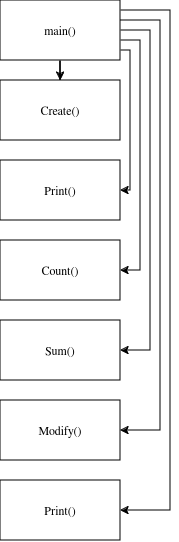

The diagram above was exported from draw.io. Its source (the exported page's mxGraphModel, read from the mxfile embedded in the PNG):
<mxGraphModel dx="1580" dy="666" grid="1" gridSize="10" guides="1" tooltips="1" connect="1" arrows="1" fold="1" page="1" pageScale="1" pageWidth="850" pageHeight="1100" math="0" shadow="0">
  <root>
    <mxCell id="0" />
    <mxCell id="1" parent="0" />
    <mxCell id="0HGoSU-bzfL7BbwnvydG-8" style="edgeStyle=orthogonalEdgeStyle;rounded=0;orthogonalLoop=1;jettySize=auto;html=1;entryX=0.5;entryY=0;entryDx=0;entryDy=0;" edge="1" parent="1" source="0HGoSU-bzfL7BbwnvydG-1" target="0HGoSU-bzfL7BbwnvydG-2">
      <mxGeometry relative="1" as="geometry" />
    </mxCell>
    <mxCell id="0HGoSU-bzfL7BbwnvydG-12" style="edgeStyle=orthogonalEdgeStyle;rounded=0;orthogonalLoop=1;jettySize=auto;html=1;entryX=1;entryY=0.5;entryDx=0;entryDy=0;" edge="1" parent="1" source="0HGoSU-bzfL7BbwnvydG-1" target="0HGoSU-bzfL7BbwnvydG-3">
      <mxGeometry relative="1" as="geometry">
        <Array as="points">
          <mxPoint x="490" y="270" />
          <mxPoint x="490" y="410" />
        </Array>
      </mxGeometry>
    </mxCell>
    <mxCell id="0HGoSU-bzfL7BbwnvydG-13" style="edgeStyle=orthogonalEdgeStyle;rounded=0;orthogonalLoop=1;jettySize=auto;html=1;entryX=1;entryY=0.5;entryDx=0;entryDy=0;" edge="1" parent="1" source="0HGoSU-bzfL7BbwnvydG-1" target="0HGoSU-bzfL7BbwnvydG-4">
      <mxGeometry relative="1" as="geometry">
        <Array as="points">
          <mxPoint x="500" y="260" />
          <mxPoint x="500" y="490" />
        </Array>
      </mxGeometry>
    </mxCell>
    <mxCell id="0HGoSU-bzfL7BbwnvydG-14" style="edgeStyle=orthogonalEdgeStyle;rounded=0;orthogonalLoop=1;jettySize=auto;html=1;entryX=1;entryY=0.5;entryDx=0;entryDy=0;" edge="1" parent="1" source="0HGoSU-bzfL7BbwnvydG-1" target="0HGoSU-bzfL7BbwnvydG-5">
      <mxGeometry relative="1" as="geometry">
        <Array as="points">
          <mxPoint x="510" y="250" />
          <mxPoint x="510" y="570" />
        </Array>
      </mxGeometry>
    </mxCell>
    <mxCell id="0HGoSU-bzfL7BbwnvydG-16" style="edgeStyle=orthogonalEdgeStyle;rounded=0;orthogonalLoop=1;jettySize=auto;html=1;entryX=1;entryY=0.5;entryDx=0;entryDy=0;" edge="1" parent="1" source="0HGoSU-bzfL7BbwnvydG-1" target="0HGoSU-bzfL7BbwnvydG-7">
      <mxGeometry relative="1" as="geometry">
        <Array as="points">
          <mxPoint x="530" y="230" />
          <mxPoint x="530" y="730" />
        </Array>
      </mxGeometry>
    </mxCell>
    <mxCell id="0HGoSU-bzfL7BbwnvydG-1" value="main()" style="rounded=0;whiteSpace=wrap;html=1;" vertex="1" parent="1">
      <mxGeometry x="360" y="220" width="120" height="60" as="geometry" />
    </mxCell>
    <mxCell id="0HGoSU-bzfL7BbwnvydG-2" value="Create()" style="rounded=0;whiteSpace=wrap;html=1;" vertex="1" parent="1">
      <mxGeometry x="360" y="300" width="120" height="60" as="geometry" />
    </mxCell>
    <mxCell id="0HGoSU-bzfL7BbwnvydG-3" value="Print()" style="rounded=0;whiteSpace=wrap;html=1;" vertex="1" parent="1">
      <mxGeometry x="360" y="380" width="120" height="60" as="geometry" />
    </mxCell>
    <mxCell id="0HGoSU-bzfL7BbwnvydG-4" value="Count()" style="rounded=0;whiteSpace=wrap;html=1;" vertex="1" parent="1">
      <mxGeometry x="360" y="460" width="120" height="60" as="geometry" />
    </mxCell>
    <mxCell id="0HGoSU-bzfL7BbwnvydG-5" value="Sum()" style="rounded=0;whiteSpace=wrap;html=1;" vertex="1" parent="1">
      <mxGeometry x="360" y="540" width="120" height="60" as="geometry" />
    </mxCell>
    <mxCell id="0HGoSU-bzfL7BbwnvydG-6" value="Modify()" style="rounded=0;whiteSpace=wrap;html=1;" vertex="1" parent="1">
      <mxGeometry x="360" y="620" width="120" height="60" as="geometry" />
    </mxCell>
    <mxCell id="0HGoSU-bzfL7BbwnvydG-7" value="Print()" style="rounded=0;whiteSpace=wrap;html=1;" vertex="1" parent="1">
      <mxGeometry x="360" y="700" width="120" height="60" as="geometry" />
    </mxCell>
    <mxCell id="0HGoSU-bzfL7BbwnvydG-15" style="edgeStyle=orthogonalEdgeStyle;rounded=0;orthogonalLoop=1;jettySize=auto;html=1;entryX=1;entryY=0.5;entryDx=0;entryDy=0;" edge="1" parent="1" source="0HGoSU-bzfL7BbwnvydG-1" target="0HGoSU-bzfL7BbwnvydG-6">
      <mxGeometry relative="1" as="geometry">
        <Array as="points">
          <mxPoint x="520" y="240" />
          <mxPoint x="520" y="650" />
        </Array>
      </mxGeometry>
    </mxCell>
  </root>
</mxGraphModel>